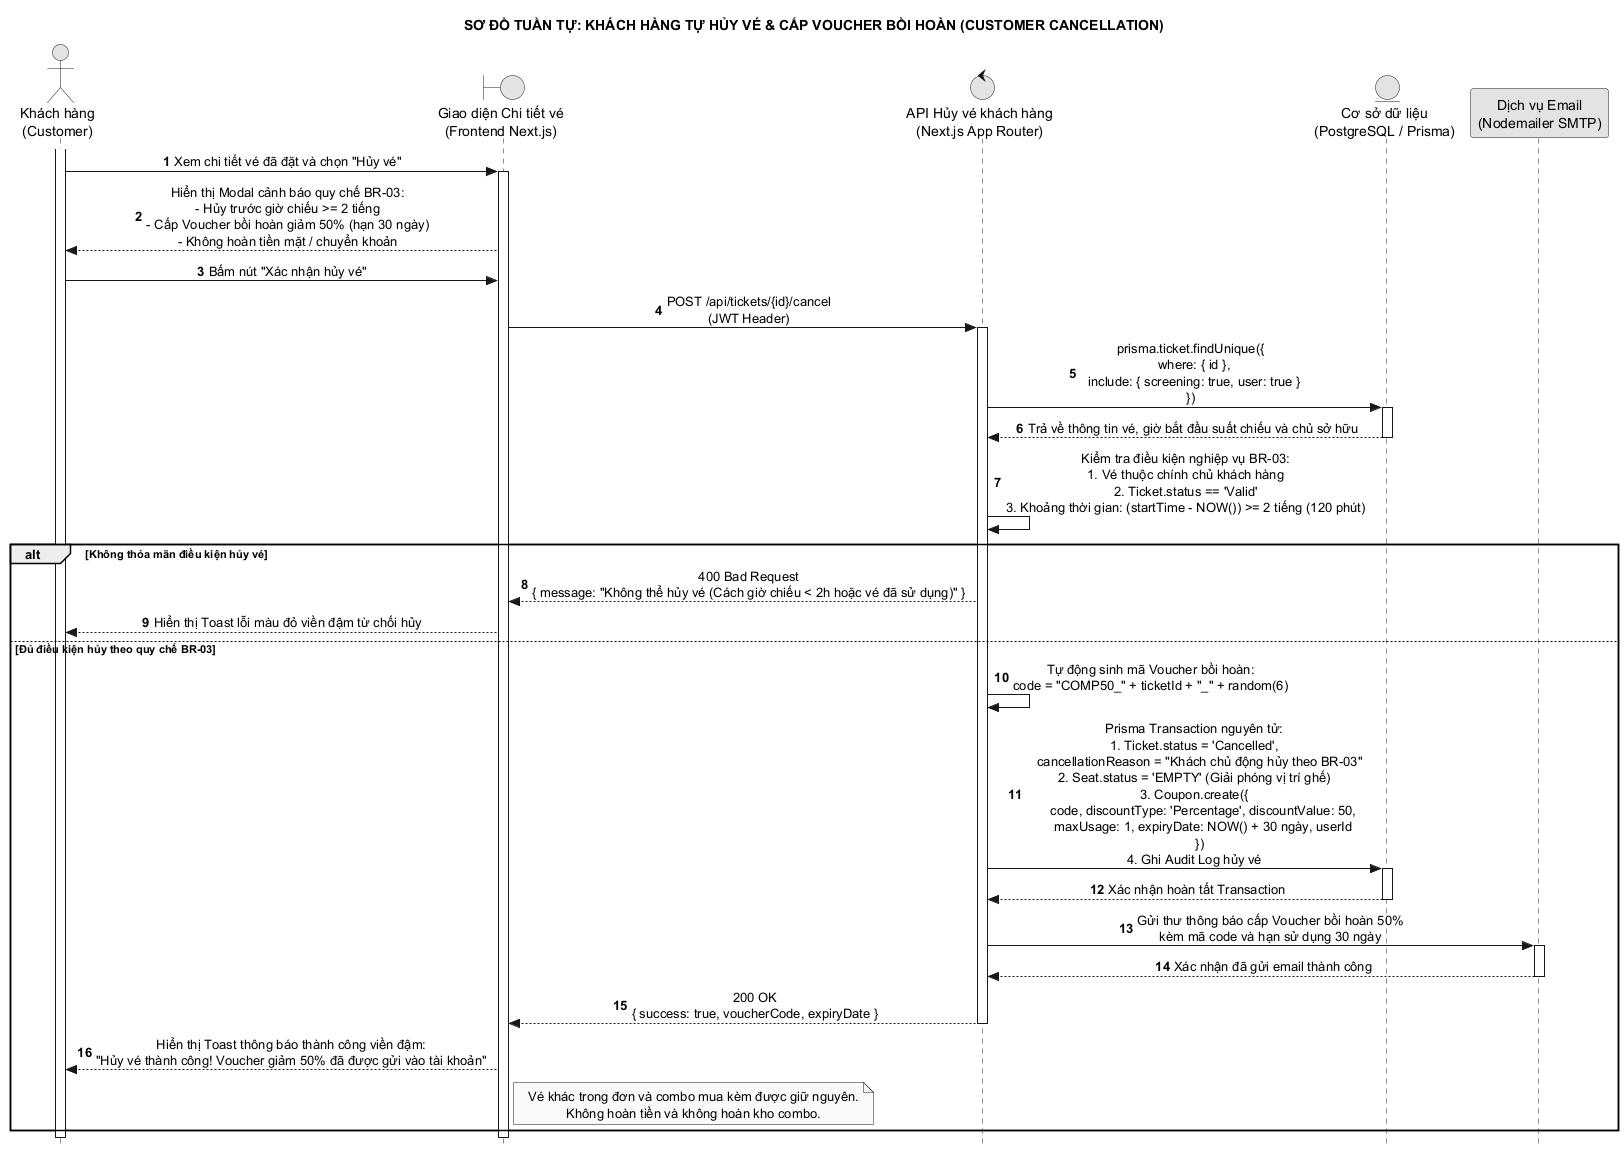

The diagram above was rendered by PlantUML. Its source (embedded in the PNG):
@startuml 17_khach_huy_ve_nhan_voucher
hide footbox
title SƠ ĐỒ TUẦN TỰ: KHÁCH HÀNG TỰ HỦY VÉ & CẤP VOUCHER BỒI HOÀN (CUSTOMER CANCELLATION)
autonumber
skinparam style strictuml
skinparam monochrome true
skinparam shadowing false
skinparam defaultTextAlignment center

actor "Khách hàng\n(Customer)" as KH
boundary "Giao diện Chi tiết vé\n(Frontend Next.js)" as UI
control "API Hủy vé khách hàng\n(Next.js App Router)" as API
entity "Cơ sở dữ liệu\n(PostgreSQL / Prisma)" as DB
participant "Dịch vụ Email\n(Nodemailer SMTP)" as MAIL

activate KH
KH -> UI : Xem chi tiết vé đã đặt và chọn "Hủy vé"
activate UI

UI --> KH : Hiển thị Modal cảnh báo quy chế BR-03:\n- Hủy trước giờ chiếu >= 2 tiếng\n- Cấp Voucher bồi hoàn giảm 50% (hạn 30 ngày)\n- Không hoàn tiền mặt / chuyển khoản

KH -> UI : Bấm nút "Xác nhận hủy vé"

UI -> API : POST /api/tickets/{id}/cancel\n(JWT Header)
activate API

API -> DB : prisma.ticket.findUnique({\n  where: { id },\n  include: { screening: true, user: true }\n})
activate DB
DB --> API : Trả về thông tin vé, giờ bắt đầu suất chiếu và chủ sở hữu
deactivate DB

API -> API : Kiểm tra điều kiện nghiệp vụ BR-03:\n1. Vé thuộc chính chủ khách hàng\n2. Ticket.status == 'Valid'\n3. Khoảng thời gian: (startTime - NOW()) >= 2 tiếng (120 phút)

alt Không thỏa mãn điều kiện hủy vé
    API --> UI : 400 Bad Request\n{ message: "Không thể hủy vé (Cách giờ chiếu < 2h hoặc vé đã sử dụng)" }
    UI --> KH : Hiển thị Toast lỗi màu đỏ viền đậm từ chối hủy
else Đủ điều kiện hủy theo quy chế BR-03
    API -> API : Tự động sinh mã Voucher bồi hoàn:\ncode = "COMP50_" + ticketId + "_" + random(6)

    API -> DB : Prisma Transaction nguyên tử:\n1. Ticket.status = 'Cancelled',\n   cancellationReason = "Khách chủ động hủy theo BR-03"\n2. Seat.status = 'EMPTY' (Giải phóng vị trí ghế)\n3. Coupon.create({\n     code, discountType: 'Percentage', discountValue: 50,\n     maxUsage: 1, expiryDate: NOW() + 30 ngày, userId\n   })\n4. Ghi Audit Log hủy vé
    activate DB
    DB --> API : Xác nhận hoàn tất Transaction
    deactivate DB

    API -> MAIL : Gửi thư thông báo cấp Voucher bồi hoàn 50%\nkèm mã code và hạn sử dụng 30 ngày
    activate MAIL
    MAIL --> API : Xác nhận đã gửi email thành công
    deactivate MAIL

    API --> UI : 200 OK\n{ success: true, voucherCode, expiryDate }
    deactivate API

    UI --> KH : Hiển thị Toast thông báo thành công viền đậm:\n"Hủy vé thành công! Voucher giảm 50% đã được gửi vào tài khoản"
    note right of UI : Vé khác trong đơn và combo mua kèm được giữ nguyên.\nKhông hoàn tiền và không hoàn kho combo.
end

deactivate UI
deactivate KH
@enduml